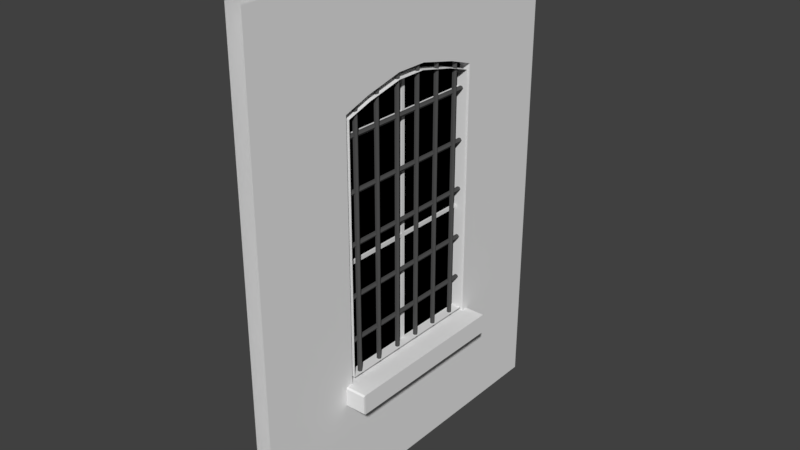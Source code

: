 # Source: ModuleStraight_Window.blend  (saved by Blender 2.78.0; exported with 4.5.12 LTS)
import bpy
from mathutils import Matrix  # noqa: F401  (used for matrix-valued properties, if any)

bpy.ops.wm.read_factory_settings(use_empty=True)
scene = bpy.context.scene
scene.name = 'Scene'

# ---- collections
col_collection_1 = bpy.data.collections.new('Collection 1'); scene.collection.children.link(col_collection_1)
col_collection_2 = bpy.data.collections.new('Collection 2'); scene.collection.children.link(col_collection_2)
col_collection_3 = bpy.data.collections.new('Collection 3'); scene.collection.children.link(col_collection_3)
col_collection_4 = bpy.data.collections.new('Collection 4'); scene.collection.children.link(col_collection_4)
col_collection_5 = bpy.data.collections.new('Collection 5'); scene.collection.children.link(col_collection_5)
col_collection_6 = bpy.data.collections.new('Collection 6'); scene.collection.children.link(col_collection_6)
col_collection_7 = bpy.data.collections.new('Collection 7'); scene.collection.children.link(col_collection_7)
col_collection_8 = bpy.data.collections.new('Collection 8'); scene.collection.children.link(col_collection_8)
col_collection_9 = bpy.data.collections.new('Collection 9'); scene.collection.children.link(col_collection_9)
col_collection_10 = bpy.data.collections.new('Collection 10'); scene.collection.children.link(col_collection_10)
col_collection_11 = bpy.data.collections.new('Collection 11'); scene.collection.children.link(col_collection_11)
col_collection_12 = bpy.data.collections.new('Collection 12'); scene.collection.children.link(col_collection_12)
col_collection_13 = bpy.data.collections.new('Collection 13'); scene.collection.children.link(col_collection_13)
col_collection_14 = bpy.data.collections.new('Collection 14'); scene.collection.children.link(col_collection_14)
col_collection_15 = bpy.data.collections.new('Collection 15'); scene.collection.children.link(col_collection_15)
col_collection_16 = bpy.data.collections.new('Collection 16'); scene.collection.children.link(col_collection_16)
col_collection_17 = bpy.data.collections.new('Collection 17'); scene.collection.children.link(col_collection_17)
col_collection_18 = bpy.data.collections.new('Collection 18'); scene.collection.children.link(col_collection_18)
col_collection_19 = bpy.data.collections.new('Collection 19'); scene.collection.children.link(col_collection_19)
col_collection_20 = bpy.data.collections.new('Collection 20'); scene.collection.children.link(col_collection_20)

# ---- materials (node trees are filled in below, after node groups)
mat_wall_bricks = bpy.data.materials.new('Wall_Bricks')
mat_wall_bricks.alpha_threshold = 0.0
mat_wall_bricks.use_transparent_shadow = False
mat_wall_bricks.roughness = 0.5
mat_wall_stucco = bpy.data.materials.new('Wall_Stucco')
mat_wall_stucco.alpha_threshold = 0.0
mat_wall_stucco.use_transparent_shadow = False
mat_wall_stucco.roughness = 0.5
mat_wall_window_glass = bpy.data.materials.new('Wall_Window_Glass')
mat_wall_window_glass.alpha_threshold = 0.0
mat_wall_window_glass.use_transparent_shadow = False
mat_wall_window_glass.diffuse_color = (0.0, 0.0, 0.0, 1.0)
mat_wall_window_glass.roughness = 0.5
mat_wall_window_glass.specular_intensity = 1.0
mat_wall_window_wood = bpy.data.materials.new('Wall_Window_Wood')
mat_wall_window_wood.alpha_threshold = 0.0
mat_wall_window_wood.use_transparent_shadow = False
mat_wall_window_wood.roughness = 0.5
mat_wall_grid_metal = bpy.data.materials.new('Wall_Grid_Metal')
mat_wall_grid_metal.alpha_threshold = 0.0
mat_wall_grid_metal.use_transparent_shadow = False
mat_wall_grid_metal.diffuse_color = (0.08353, 0.08353, 0.08353, 1.0)
mat_wall_grid_metal.roughness = 0.5
mat_roof_metal = bpy.data.materials.new('Roof_metal')
mat_roof_metal.alpha_threshold = 0.0
mat_roof_metal.use_transparent_shadow = False
mat_roof_metal.diffuse_color = (0.3505, 0.3505, 0.3505, 1.0)
mat_roof_metal.roughness = 0.5
mat_wall_childroom = bpy.data.materials.new('Wall_Childroom')
mat_wall_childroom.alpha_threshold = 0.0
mat_wall_childroom.use_transparent_shadow = False
mat_wall_childroom.roughness = 0.5
mat_floor_childsroom = bpy.data.materials.new('floor_Childsroom')
mat_floor_childsroom.alpha_threshold = 0.0
mat_floor_childsroom.use_transparent_shadow = False
mat_floor_childsroom.roughness = 0.5
mat_default = bpy.data.materials.new('Default')
mat_default.alpha_threshold = 0.0
mat_default.use_transparent_shadow = False
mat_default.roughness = 0.5
mat_floor_floor01 = bpy.data.materials.new('Floor_Floor01')
mat_floor_floor01.alpha_threshold = 0.0
mat_floor_floor01.use_transparent_shadow = False
mat_floor_floor01.roughness = 0.5
mat_wall_floor01 = bpy.data.materials.new('Wall_Floor01')
mat_wall_floor01.alpha_threshold = 0.0
mat_wall_floor01.use_transparent_shadow = False
mat_wall_floor01.roughness = 0.5
mat_floor_hospitalroom = bpy.data.materials.new('Floor_Hospitalroom')
mat_floor_hospitalroom.alpha_threshold = 0.0
mat_floor_hospitalroom.use_transparent_shadow = False
mat_floor_hospitalroom.roughness = 0.5
mat_wall_hospitalroom = bpy.data.materials.new('Wall_hospitalroom')
mat_wall_hospitalroom.alpha_threshold = 0.0
mat_wall_hospitalroom.use_transparent_shadow = False
mat_wall_hospitalroom.roughness = 0.5
mat_floor_bath = bpy.data.materials.new('Floor_Bath')
mat_floor_bath.alpha_threshold = 0.0
mat_floor_bath.use_transparent_shadow = False
mat_floor_bath.roughness = 0.5
mat_wall_bath = bpy.data.materials.new('Wall_Bath')
mat_wall_bath.alpha_threshold = 0.0
mat_wall_bath.use_transparent_shadow = False
mat_wall_bath.roughness = 0.5
mat_ceiling_childsroom = bpy.data.materials.new('Ceiling_Childsroom')
mat_ceiling_childsroom.alpha_threshold = 0.0
mat_ceiling_childsroom.use_transparent_shadow = False
mat_ceiling_childsroom.roughness = 0.5
mat_ceiling_gang01 = bpy.data.materials.new('Ceiling_Gang01')
mat_ceiling_gang01.alpha_threshold = 0.0
mat_ceiling_gang01.use_transparent_shadow = False
mat_ceiling_gang01.roughness = 0.5
mat_ceiling_hospitalroom = bpy.data.materials.new('Ceiling_Hospitalroom')
mat_ceiling_hospitalroom.alpha_threshold = 0.0
mat_ceiling_hospitalroom.use_transparent_shadow = False
mat_ceiling_hospitalroom.roughness = 0.5
mat_wall_bricks_001 = bpy.data.materials.new('Wall_Bricks.001')
mat_wall_bricks_001.alpha_threshold = 0.0
mat_wall_bricks_001.use_transparent_shadow = False
mat_wall_bricks_001.roughness = 0.5
mat_wall_stucco_001 = bpy.data.materials.new('Wall_Stucco.001')
mat_wall_stucco_001.alpha_threshold = 0.0
mat_wall_stucco_001.use_transparent_shadow = False
mat_wall_stucco_001.roughness = 0.5
mat_wall_window_glass_001 = bpy.data.materials.new('Wall_Window_Glass.001')
mat_wall_window_glass_001.alpha_threshold = 0.0
mat_wall_window_glass_001.use_transparent_shadow = False
mat_wall_window_glass_001.diffuse_color = (0.0, 0.0, 0.0, 1.0)
mat_wall_window_glass_001.roughness = 0.5
mat_wall_window_glass_001.specular_intensity = 1.0
mat_wall_window_wood_001 = bpy.data.materials.new('Wall_Window_Wood.001')
mat_wall_window_wood_001.alpha_threshold = 0.0
mat_wall_window_wood_001.use_transparent_shadow = False
mat_wall_window_wood_001.roughness = 0.5
mat_wall_grid_metal_001 = bpy.data.materials.new('Wall_Grid_Metal.001')
mat_wall_grid_metal_001.alpha_threshold = 0.0
mat_wall_grid_metal_001.use_transparent_shadow = False
mat_wall_grid_metal_001.diffuse_color = (0.08353, 0.08353, 0.08353, 1.0)
mat_wall_grid_metal_001.roughness = 0.5
mat_roof_metal_001 = bpy.data.materials.new('Roof_metal.001')
mat_roof_metal_001.alpha_threshold = 0.0
mat_roof_metal_001.use_transparent_shadow = False
mat_roof_metal_001.diffuse_color = (0.3505, 0.3505, 0.3505, 1.0)
mat_roof_metal_001.roughness = 0.5
mat_ceiling_bath = bpy.data.materials.new('Ceiling_Bath')
mat_ceiling_bath.alpha_threshold = 0.0
mat_ceiling_bath.use_transparent_shadow = False
mat_ceiling_bath.roughness = 0.5
mat_material = bpy.data.materials.new('Material')
mat_material.alpha_threshold = 0.0
mat_material.use_transparent_shadow = False
mat_material.roughness = 0.5

# ---- material node trees

# ---- world
world_world = bpy.data.worlds.new('World'); scene.world = world_world
world_world.color = (0.05088, 0.05088, 0.05088)
world_world.use_sun_shadow = False
world_world.sun_shadow_jitter_overblur = 0.0
world_world.cycles.sampling_method = 'MANUAL'

# ---- meshes
me_plane = bpy.data.meshes.new('Plane')
me_plane.from_pydata([], [], [])
me_plane.use_remesh_preserve_volume = False
me_plane.use_remesh_preserve_attributes = False
me_plane.use_mirror_vertex_groups = False
me_plane.update()
me_plane_002 = bpy.data.meshes.new('Plane.002')
me_plane_002.from_pydata([(0.045, -0.2979, 2.103), (0.045, -0.08581, 2.152), (0.045, 0.446, 2.055), (0.045, 0.302, 2.103), (0.045, 0.08985, 2.152), (0.045, -0.4419, 2.055), (0.045, -0.01053, 0.6424), (0.045, -0.4419, 0.6424), (0.045, -0.05068, 2.152), (0.045, -0.4419, 2.001), (0.045, 0.446, 2.001), (0.045, 0.446, 0.6424), (0.045, 0.05472, 2.152), (0.045, 0.01958, 2.152), (0.045, -0.01555, 2.152), (0.045, 0.01457, 0.6424), (0.045, 0.446, 1.933), (0.045, -0.4419, 1.933), (0.045, -0.4419, 0.7283), (0.045, 0.446, 0.7283), (0.045, -0.4419, 1.271), (0.045, 0.446, 1.365), (0.045, 0.446, 1.405), (0.045, -0.4419, 1.311), (0.045, 0.446, 1.912), (0.045, -0.4419, 1.912), (0.045, -1.0, 0.0), (0.045, 1.0, 0.0), (0.045, -1.0, 2.66), (0.045, 1.0, 2.66), (0.045, -1.0, 0.0)], [], [(1, 8, 28), (8, 14, 28), (14, 13, 28), (13, 12, 28), (26, 5, 28), (4, 3, 29), (3, 2, 29), (2, 10, 29), (10, 16, 29), (16, 24, 29), (29, 24, 22), (22, 21, 27), (21, 19, 27), (19, 11, 27), (27, 11, 15), (15, 6, 26), (6, 7, 26), (7, 18, 26), (18, 20, 26), (20, 23, 26), (23, 25, 26), (25, 17, 26), (4, 28, 12), (9, 5, 26), (5, 0, 28), (0, 1, 28), (29, 28, 4), (29, 22, 27), (27, 15, 30), (9, 26, 17)])
me_plane_002.polygons.foreach_set('material_index', [18, 18, 18, 18, 18, 18, 18, 18, 18, 18, 18, 18, 18, 18, 18, 18, 18, 18, 18, 18, 18, 18, 18, 18, 18, 18, 18, 18, 18, 18])
_uv = me_plane_002.uv_layers.new(name='UVMap')
_uv.uv.foreach_set('vector', [0.4571, 0.8092, 0.4747, 0.8092, 0.0, 1.0, 0.4747, 0.8092, 0.4922, 0.8092, 0.0, 1.0, 0.4922, 0.8092, 0.5098, 0.8092, 0.0, 1.0, 0.5098, 0.8092, 0.5274, 0.8092, 0.0, 1.0, 0.0, 0.0, 0.279, 0.7725, 0.0, 1.0, 0.5449, 0.8092, 0.651, 0.7909, 1.0, 1.0, 0.651, 0.7909, 0.723, 0.7725, 1.0, 1.0, 0.723, 0.7725, 0.723, 0.7524, 1.0, 1.0, 0.723, 0.7524, 0.723, 0.7269, 1.0, 1.0, 0.723, 0.7269, 0.723, 0.7188, 1.0, 1.0, 1.0, 1.0, 0.723, 0.7188, 0.723, 0.5282, 0.723, 0.5282, 0.723, 0.5131, 1.0, 0.0, 0.723, 0.5131, 0.723, 0.2738, 1.0, 0.0, 0.723, 0.2738, 0.723, 0.2415, 1.0, 0.0, 1.0, 0.0, 0.723, 0.2415, 0.5073, 0.2415, 0.5073, 0.2415, 0.4947, 0.2415, 0.0, 0.0, 0.4947, 0.2415, 0.279, 0.2415, 0.0, 0.0, 0.279, 0.2415, 0.279, 0.2738, 0.0, 0.0, 0.279, 0.2738, 0.279, 0.4778, 0.0, 0.0, 0.279, 0.4778, 0.279, 0.4929, 0.0, 0.0, 0.279, 0.4929, 0.279, 0.7188, 0.0, 0.0, 0.279, 0.7188, 0.279, 0.7269, 0.0, 0.0, 0.5449, 0.8092, 0.0, 1.0, 0.5274, 0.8092, 0.279, 0.7524, 0.279, 0.7725, 0.0, 0.0, 0.279, 0.7725, 0.351, 0.7909, 0.0, 1.0, 0.351, 0.7909, 0.4571, 0.8092, 0.0, 1.0, 1.0, 1.0, 0.0, 1.0, 0.5449, 0.8092, 1.0, 1.0, 0.723, 0.5282, 1.0, 0.0, 1.0, 0.0, 0.5073, 0.2415, 0.0, 0.0, 0.279, 0.7524, 0.0, 0.0, 0.279, 0.7269])
me_plane_002.materials.append(mat_wall_bricks)
me_plane_002.materials.append(mat_wall_stucco)
me_plane_002.materials.append(mat_wall_window_glass)
me_plane_002.materials.append(mat_wall_window_wood)
me_plane_002.materials.append(mat_wall_grid_metal)
me_plane_002.materials.append(mat_roof_metal)
me_plane_002.materials.append(mat_wall_childroom)
me_plane_002.materials.append(mat_floor_childsroom)
me_plane_002.materials.append(mat_default)
me_plane_002.materials.append(mat_floor_floor01)
me_plane_002.materials.append(mat_wall_floor01)
me_plane_002.materials.append(mat_floor_hospitalroom)
me_plane_002.materials.append(mat_wall_hospitalroom)
me_plane_002.materials.append(mat_floor_bath)
me_plane_002.materials.append(mat_wall_bath)
me_plane_002.materials.append(mat_ceiling_childsroom)
me_plane_002.materials.append(mat_ceiling_gang01)
me_plane_002.materials.append(mat_ceiling_hospitalroom)
me_plane_002.materials.append(mat_wall_bricks_001)
me_plane_002.materials.append(mat_wall_stucco_001)
me_plane_002.materials.append(mat_wall_window_glass_001)
me_plane_002.materials.append(mat_wall_window_wood_001)
me_plane_002.materials.append(mat_wall_grid_metal_001)
me_plane_002.materials.append(mat_roof_metal_001)
me_plane_002.materials.append(mat_ceiling_bath)
me_plane_002.materials.append(mat_material)
me_plane_002.use_remesh_preserve_volume = False
me_plane_002.use_remesh_preserve_attributes = False
me_plane_002.use_mirror_vertex_groups = False
me_plane_002.update()
me_plane_000 = bpy.data.meshes.new('Plane.000')
me_plane_000.from_pydata([(0.01082, 0.3547, 0.671), (0.01708, 0.3656, 0.671), (0.0296, 0.3656, 0.671), (0.03586, 0.3547, 0.671), (0.0296, 0.3439, 0.671), (0.01708, 0.3439, 0.671), (0.01082, 0.3547, 2.141), (0.01708, 0.3656, 2.141), (0.0296, 0.3656, 2.141), (0.03586, 0.3547, 2.141), (0.0296, 0.3439, 2.141), (0.01708, 0.3439, 2.141), (0.01082, 0.2116, 0.671), (0.01708, 0.2225, 0.671), (0.0296, 0.2225, 0.671), (0.03586, 0.2116, 0.671), (0.0296, 0.2008, 0.671), (0.01708, 0.2008, 0.671), (0.01082, 0.2116, 2.141), (0.01708, 0.2225, 2.141), (0.0296, 0.2225, 2.141), (0.03586, 0.2116, 2.141), (0.0296, 0.2008, 2.141), (0.01708, 0.2008, 2.141), (0.01082, 0.06847, 0.671), (0.01708, 0.07932, 0.671), (0.0296, 0.07932, 0.671), (0.03586, 0.06847, 0.671), (0.0296, 0.05763, 0.671), (0.01708, 0.05763, 0.671), (0.01082, 0.06847, 2.141), (0.01708, 0.07932, 2.141), (0.0296, 0.07932, 2.141), (0.03586, 0.06847, 2.141), (0.0296, 0.05763, 2.141), (0.01708, 0.05763, 2.141), (0.01082, -0.07467, 0.671), (0.01708, -0.06382, 0.671), (0.0296, -0.06382, 0.671), (0.03586, -0.07467, 0.671), (0.0296, -0.08551, 0.671), (0.01708, -0.08551, 0.671), (0.01082, -0.07467, 2.141), (0.01708, -0.06382, 2.141), (0.0296, -0.06382, 2.141), (0.03586, -0.07467, 2.141), (0.0296, -0.08551, 2.141), (0.01708, -0.08551, 2.141), (0.01082, -0.2178, 0.671), (0.01708, -0.207, 0.671), (0.0296, -0.207, 0.671), (0.03586, -0.2178, 0.671), (0.0296, -0.2286, 0.671), (0.01708, -0.2286, 0.671), (0.01082, -0.2178, 2.141), (0.01708, -0.207, 2.141), (0.0296, -0.207, 2.141), (0.03586, -0.2178, 2.141), (0.0296, -0.2286, 2.141), (0.01708, -0.2286, 2.141), (0.01082, -0.3609, 0.671), (0.01708, -0.3501, 0.671), (0.0296, -0.3501, 0.671), (0.03586, -0.3609, 0.671), (0.0296, -0.3718, 0.671), (0.01708, -0.3718, 0.671), (0.01082, -0.3609, 2.141), (0.01708, -0.3501, 2.141), (0.0296, -0.3501, 2.141), (0.03586, -0.3609, 2.141), (0.0296, -0.3718, 2.141), (0.01708, -0.3718, 2.141), (0.0465, -0.4419, 0.6424), (0.0465, 0.446, 0.6424), (0.0465, -0.08581, 2.152), (0.0465, 0.08985, 2.152), (0.0465, 0.446, 2.055), (0.0465, -0.4419, 2.055), (0.0465, 0.302, 2.103), (0.0465, -0.2979, 2.103), (-0.01957, -0.08581, 2.152), (-0.01957, 0.08985, 2.152), (-0.01957, 0.302, 2.103), (-0.01957, -0.2979, 2.103), (-0.01957, 0.446, 2.055), (-0.01957, -0.4419, 2.055), (-0.045, -0.4419, 0.6424), (-0.045, -0.08581, 2.152), (-0.045, -0.2979, 2.103), (-0.045, 0.446, 2.055), (-0.045, 0.446, 0.6424), (-0.045, 0.08985, 2.152), (-0.045, 0.302, 2.103), (-0.045, -0.4419, 2.055), (-0.045, 0.05472, 2.152), (-0.045, 0.01958, 2.152), (-0.045, -0.01555, 2.152), (-0.045, -0.05068, 2.152), (-0.045, 0.01457, 0.6424), (-0.045, -0.01053, 0.6424), (-0.045, 0.446, 2.001), (-0.045, -0.4419, 2.001), (-0.045, -0.4419, 0.7283), (-0.045, 0.446, 0.7283), (-0.045, -0.4419, 1.271), (-0.045, 0.446, 1.365), (-0.045, 0.446, 1.405), (-0.045, -0.4419, 1.311), (-0.045, 0.446, 1.912), (-0.045, -0.4419, 1.912), (-0.045, 0.446, 1.933), (-0.045, -0.4419, 1.933), (0.045, -0.2979, 2.103), (0.045, -0.08581, 2.152), (0.04463, 0.4264, 2.001), (0.04463, 0.4264, 2.027), (0.045, 0.446, 2.055), (0.04463, -0.2847, 2.071), (0.045, 0.302, 2.103), (0.045, 0.08985, 2.152), (0.04463, -0.4224, 2.001), (0.04463, -0.4224, 2.027), (0.04463, 0.2888, 2.071), (0.045, -0.4419, 2.055), (0.045, -0.01053, 0.6424), (0.045, -0.4419, 0.6424), (0.045, -0.05068, 2.152), (0.045, -0.4419, 2.001), (0.045, 0.446, 2.001), (0.04463, -0.009975, 0.686), (0.04463, -0.4224, 0.686), (0.04463, -0.04836, 2.116), (0.04463, -0.08194, 2.116), (0.04463, 0.08598, 2.116), (0.045, 0.446, 0.6424), (0.04463, 0.4264, 0.686), (0.045, 0.05472, 2.152), (0.045, 0.01958, 2.152), (0.045, -0.01555, 2.152), (0.04463, 0.0524, 2.116), (0.04463, 0.01181, 2.116), (0.04463, -0.007776, 2.116), (0.045, 0.01457, 0.6424), (0.04463, 0.01401, 0.686), (0.04463, 0.4264, 1.933), (0.045, 0.446, 1.933), (0.04463, -0.4224, 1.933), (0.045, -0.4419, 1.933), (0.04463, -0.4224, 0.7283), (0.045, -0.4419, 0.7283), (0.04463, 0.4264, 0.7283), (0.045, 0.446, 0.7283), (0.04463, -0.4224, 1.271), (0.045, -0.4419, 1.271), (0.04463, 0.4264, 1.271), (0.045, 0.446, 1.365), (0.04463, 0.4264, 1.292), (0.045, 0.446, 1.405), (0.04463, -0.4224, 1.292), (0.045, -0.4419, 1.311), (0.04463, 0.4264, 1.912), (0.045, 0.446, 1.912), (0.04463, -0.4224, 1.912), (0.045, -0.4419, 1.912), (0.1563, -0.4846, 0.6517), (0.1582, 0.4887, 0.6541), (-0.02018, -0.4846, 0.6517), (-0.02018, 0.4887, 0.6541), (0.1563, -0.4846, 0.5549), (0.1582, 0.4887, 0.5525), (-0.02018, -0.4846, 0.5549), (-0.02018, 0.4887, 0.5525), (0.1582, 0.4887, 0.6445), (0.1582, 0.4887, 0.5621), (-0.02018, 0.4887, 0.5621), (-0.02018, 0.4887, 0.6445), (-0.02018, -0.4846, 0.5621), (-0.02018, -0.4846, 0.6445), (0.1563, -0.4846, 0.5621), (0.1563, -0.4846, 0.6445), (0.1582, -0.4758, 0.6585), (0.1582, 0.4799, 0.6585), (-0.02018, -0.4758, 0.6585), (-0.02018, 0.4799, 0.6585), (0.1582, -0.4758, 0.5481), (0.1582, 0.4799, 0.5481), (-0.02018, -0.4758, 0.5481), (-0.02018, 0.4799, 0.5481), (0.1582, -0.4758, 0.6445), (0.1582, 0.4799, 0.6445), (0.1582, -0.4758, 0.5621), (0.1582, 0.4799, 0.5621), (-0.0007885, -0.5351, 1.927), (0.005472, -0.5351, 1.938), (0.01799, -0.5351, 1.938), (0.02425, -0.5351, 1.927), (0.01799, -0.5351, 1.916), (0.005472, -0.5351, 1.916), (-0.0007885, 0.4858, 1.927), (0.005472, 0.4858, 1.938), (0.01799, 0.4858, 1.938), (0.02425, 0.4858, 1.927), (0.01799, 0.4858, 1.916), (0.005472, 0.4858, 1.916), (0.005472, 0.4858, 1.372), (0.01799, 0.4858, 1.372), (0.02425, 0.4858, 1.383), (0.01799, 0.4858, 1.394), (0.005472, 0.4858, 1.394), (-0.0007885, 0.4858, 1.383), (0.005472, -0.5351, 1.372), (0.01799, -0.5351, 1.372), (0.02425, -0.5351, 1.383), (0.01799, -0.5351, 1.394), (0.005472, -0.5351, 1.394), (-0.0007885, -0.5351, 1.383), (-0.0007885, -0.5351, 0.8683), (0.005472, -0.5351, 0.8792), (0.01799, -0.5351, 0.8792), (0.02425, -0.5351, 0.8683), (0.01799, -0.5351, 0.8575), (0.005472, -0.5351, 0.8575), (-0.0007885, 0.4858, 0.8683), (0.005472, 0.4858, 0.8792), (0.01799, 0.4858, 0.8792), (0.02425, 0.4858, 0.8683), (0.01799, 0.4858, 0.8575), (0.005472, 0.4858, 0.8575), (-0.0007885, -0.5351, 1.652), (0.005472, -0.5351, 1.663), (0.01799, -0.5351, 1.663), (0.02425, -0.5351, 1.652), (0.01799, -0.5351, 1.641), (0.005472, -0.5351, 1.641), (-0.0007885, 0.4858, 1.652), (0.005472, 0.4858, 1.663), (0.01799, 0.4858, 1.663), (0.02425, 0.4858, 1.652), (0.01799, 0.4858, 1.641), (0.005472, 0.4858, 1.641), (0.005472, 0.4858, 1.097), (0.01799, 0.4858, 1.097), (0.02425, 0.4858, 1.108), (0.01799, 0.4858, 1.119), (0.005472, 0.4858, 1.119), (-0.0007885, 0.4858, 1.108), (0.005472, -0.5351, 1.097), (0.01799, -0.5351, 1.097), (0.02425, -0.5351, 1.108), (0.01799, -0.5351, 1.119), (0.005472, -0.5351, 1.119), (-0.0007885, -0.5351, 1.108), (-0.045, -1.0, 3.099e-06), (-0.045, 1.0, 3.099e-06), (-0.045, 1.0, 2.66), (-0.045, -1.0, 2.66), (-0.01957, 0.4264, 1.271), (0.1245, 0.4264, 1.271)], [(72, 73), (74, 75), (78, 75), (79, 74), (73, 76), (72, 77), (76, 78), (77, 79), (116, 115), (117, 112), (122, 118), (123, 121), (134, 135), (133, 119), (132, 113), (125, 130), (131, 126), (141, 138), (140, 137), (139, 136), (124, 129), (142, 143), (114, 128), (127, 120), (149, 148), (150, 151), (153, 152), (154, 155), (156, 157), (159, 158), (160, 161), (163, 162), (144, 145), (147, 146), (257, 256)], [(0, 5, 11, 6), (4, 3, 9, 10), (2, 1, 7, 8), (5, 4, 10, 11), (3, 2, 8, 9), (1, 0, 6, 7), (12, 17, 23, 18), (16, 15, 21, 22), (14, 13, 19, 20), (17, 16, 22, 23), (15, 14, 20, 21), (13, 12, 18, 19), (24, 29, 35, 30), (28, 27, 33, 34), (26, 25, 31, 32), (29, 28, 34, 35), (27, 26, 32, 33), (25, 24, 30, 31), (36, 41, 47, 42), (40, 39, 45, 46), (38, 37, 43, 44), (41, 40, 46, 47), (39, 38, 44, 45), (37, 36, 42, 43), (48, 53, 59, 54), (52, 51, 57, 58), (50, 49, 55, 56), (53, 52, 58, 59), (51, 50, 56, 57), (49, 48, 54, 55), (60, 65, 71, 66), (64, 63, 69, 70), (62, 61, 67, 68), (65, 64, 70, 71), (63, 62, 68, 69), (61, 60, 66, 67), (82, 83, 80, 81), (84, 85, 83, 82), (180, 182, 166, 164), (184, 168, 170, 186), (174, 173, 169, 171), (178, 176, 170, 168), (190, 178, 168, 184), (180, 164, 179, 188), (188, 179, 178, 190), (164, 166, 177, 179), (179, 177, 176, 178), (167, 165, 172, 175), (175, 172, 173, 174), (172, 189, 191, 173), (189, 188, 190, 191), (165, 181, 189, 172), (181, 180, 188, 189), (173, 191, 185, 169), (191, 190, 184, 185), (169, 185, 187, 171), (185, 184, 186, 187), (165, 167, 183, 181), (181, 183, 182, 180), (192, 198, 203, 197), (196, 202, 201, 195), (194, 200, 199, 193), (197, 203, 202, 196), (195, 201, 200, 194), (193, 199, 198, 192), (213, 207, 208, 214), (210, 204, 205, 211), (212, 206, 207, 213), (214, 208, 209, 215), (211, 205, 206, 212), (215, 209, 204, 210), (216, 222, 227, 221), (220, 226, 225, 219), (218, 224, 223, 217), (221, 227, 226, 220), (219, 225, 224, 218), (217, 223, 222, 216), (230, 236, 235, 229), (232, 238, 237, 231), (228, 234, 239, 233), (231, 237, 236, 230), (233, 239, 238, 232), (229, 235, 234, 228), (248, 242, 243, 249), (247, 241, 242, 248), (246, 240, 241, 247), (251, 245, 240, 246), (249, 243, 244, 250), (250, 244, 245, 251), (102, 252, 104), (98, 252, 99), (106, 253, 105), (101, 111, 252), (95, 255, 94), (92, 254, 89), (89, 254, 100), (91, 254, 92), (87, 255, 97), (96, 255, 95), (97, 255, 96), (253, 98, 90), (86, 252, 102), (110, 254, 108), (105, 253, 103), (254, 106, 108), (103, 253, 90), (100, 254, 110), (99, 252, 86), (104, 252, 107), (107, 252, 109), (109, 252, 111), (101, 255, 93), (93, 255, 88), (88, 255, 87), (254, 91, 255), (253, 252, 98), (254, 253, 106), (255, 101, 252), (91, 94, 255)])
me_plane_000.polygons.foreach_set('material_index', [4, 4, 4, 4, 4, 4, 4, 4, 4, 4, 4, 4, 4, 4, 4, 4, 4, 4, 4, 4, 4, 4, 4, 4, 4, 4, 4, 4, 4, 4, 4, 4, 4, 4, 4, 4, 2, 2, 1, 1, 1, 1, 1, 1, 1, 1, 1, 1, 1, 1, 1, 1, 1, 1, 1, 1, 1, 1, 1, 4, 4, 4, 4, 4, 4, 4, 4, 4, 4, 4, 4, 4, 4, 4, 4, 4, 4, 4, 4, 4, 4, 4, 4, 4, 4, 4, 4, 4, 4, 12, 12, 12, 12, 12, 12, 12, 12, 12, 12, 12, 12, 12, 12, 12, 12, 12, 12, 12, 12, 12, 12, 12, 12, 12, 12, 12, 12, 12, 12])
_uv = me_plane_000.uv_layers.new(name='UVMap')
_uv.uv.foreach_set('vector', [0.9046, 0.8187, 0.9045, 0.8217, 0.9088, 0.8173, 0.9104, 0.8201, 0.9072, 0.8229, 0.9099, 0.8215, 0.9041, 0.8201, 0.9056, 0.8173, 0.91, 0.8185, 0.9072, 0.8173, 0.9089, 0.8229, 0.9057, 0.8229, 0.9045, 0.8217, 0.9072, 0.8229, 0.9056, 0.8173, 0.9088, 0.8173, 0.9099, 0.8215, 0.91, 0.8185, 0.9057, 0.8229, 0.9041, 0.8201, 0.9072, 0.8173, 0.9046, 0.8187, 0.9104, 0.8201, 0.9089, 0.8229, 0.9106, 0.8244, 0.9092, 0.827, 0.9149, 0.8254, 0.9149, 0.8286, 0.9106, 0.8297, 0.9136, 0.8297, 0.9093, 0.8255, 0.9121, 0.8239, 0.9149, 0.827, 0.9136, 0.8243, 0.9121, 0.8302, 0.9093, 0.8286, 0.9092, 0.827, 0.9106, 0.8297, 0.9121, 0.8239, 0.9149, 0.8254, 0.9136, 0.8297, 0.9149, 0.827, 0.9093, 0.8286, 0.9093, 0.8255, 0.9136, 0.8243, 0.9106, 0.8244, 0.9149, 0.8286, 0.9121, 0.8302, 0.9173, 0.2198, 0.9147, 0.2212, 0.9205, 0.2227, 0.9189, 0.2255, 0.9146, 0.2242, 0.9173, 0.2254, 0.9158, 0.2199, 0.9189, 0.2199, 0.92, 0.2242, 0.9199, 0.2212, 0.9157, 0.2255, 0.9142, 0.2227, 0.9147, 0.2212, 0.9146, 0.2242, 0.9189, 0.2199, 0.9205, 0.2227, 0.9173, 0.2254, 0.92, 0.2242, 0.9142, 0.2227, 0.9158, 0.2199, 0.9199, 0.2212, 0.9173, 0.2198, 0.9189, 0.2255, 0.9157, 0.2255, 0.9169, 0.3881, 0.9143, 0.3896, 0.9201, 0.3911, 0.9185, 0.3939, 0.9142, 0.3926, 0.9169, 0.3938, 0.9154, 0.3882, 0.9185, 0.3882, 0.9196, 0.3926, 0.9195, 0.3896, 0.9153, 0.3939, 0.9138, 0.3911, 0.9143, 0.3896, 0.9142, 0.3926, 0.9185, 0.3882, 0.9201, 0.3911, 0.9169, 0.3938, 0.9196, 0.3926, 0.9138, 0.3911, 0.9154, 0.3882, 0.9195, 0.3896, 0.9169, 0.3881, 0.9185, 0.3939, 0.9153, 0.3939, 0.9152, 0.8131, 0.9126, 0.8145, 0.9184, 0.816, 0.9168, 0.8188, 0.9126, 0.8175, 0.9153, 0.8187, 0.9137, 0.8132, 0.9168, 0.8132, 0.918, 0.8175, 0.9179, 0.8145, 0.9137, 0.8188, 0.9121, 0.816, 0.9126, 0.8145, 0.9126, 0.8175, 0.9168, 0.8132, 0.9184, 0.816, 0.9153, 0.8187, 0.918, 0.8175, 0.9121, 0.816, 0.9137, 0.8132, 0.9179, 0.8145, 0.9152, 0.8131, 0.9168, 0.8188, 0.9137, 0.8188, 0.8949, 0.2014, 0.8963, 0.2041, 0.8979, 0.1983, 0.9007, 0.2, 0.8993, 0.2039, 0.9009, 0.2015, 0.8951, 0.2029, 0.8951, 0.1997, 0.8996, 0.1988, 0.8966, 0.199, 0.9007, 0.2032, 0.8979, 0.2046, 0.8963, 0.2041, 0.8993, 0.2039, 0.8951, 0.1997, 0.8979, 0.1983, 0.9009, 0.2015, 0.8996, 0.1988, 0.8979, 0.2046, 0.8951, 0.2029, 0.8966, 0.199, 0.8949, 0.2014, 0.9007, 0.2, 0.9007, 0.2032, 0.3789, 0.9602, 0.3584, 0.9602, 0.3656, 0.9618, 0.3717, 0.9618, 0.3838, 0.9585, 0.3535, 0.9585, 0.3584, 0.9602, 0.3789, 0.9602, 0.01154, 0.0001462, 0.01154, 0.1827, 0.0001463, 0.1827, 0.0001462, 0.002024, 0.01154, 0.3655, 0.0001465, 0.3637, 0.0001462, 0.183, 0.01154, 0.183, 0.0001496, 0.5781, 0.1827, 0.5781, 0.1827, 0.588, 0.0001462, 0.588, 0.3637, 0.4913, 0.1831, 0.4913, 0.1831, 0.4839, 0.3637, 0.4839, 0.01029, 0.3816, 0.0005432, 0.3816, 0.0004233, 0.3736, 0.01034, 0.3658, 0.01008, 0.4836, 0.0001462, 0.4758, 0.000259, 0.4679, 0.01, 0.4678, 0.01, 0.4678, 0.000259, 0.4679, 0.0005432, 0.3816, 0.01029, 0.3816, 0.3637, 0.583, 0.183, 0.583, 0.183, 0.5756, 0.3637, 0.5756, 0.3637, 0.5756, 0.183, 0.5756, 0.1831, 0.4913, 0.3637, 0.4913, 0.0001821, 0.4839, 0.1827, 0.4839, 0.1827, 0.4938, 0.0001787, 0.4938, 0.0001787, 0.4938, 0.1827, 0.4938, 0.1827, 0.5781, 0.0001496, 0.5781, 0.9568, 0.4679, 0.9473, 0.4678, 0.9476, 0.3816, 0.9571, 0.3816, 0.9473, 0.4678, 0.01, 0.4678, 0.01029, 0.3816, 0.9476, 0.3816, 0.957, 0.4786, 0.9473, 0.4836, 0.9473, 0.4678, 0.9568, 0.4679, 0.9473, 0.4836, 0.01008, 0.4836, 0.01, 0.4678, 0.9473, 0.4678, 0.9571, 0.3816, 0.9476, 0.3816, 0.9475, 0.3658, 0.9573, 0.3709, 0.9476, 0.3816, 0.01029, 0.3816, 0.01034, 0.3658, 0.9475, 0.3658, 0.9999, 0.3655, 0.9898, 0.3655, 0.9898, 0.183, 0.9999, 0.183, 0.9898, 0.3655, 0.01154, 0.3655, 0.01154, 0.183, 0.9898, 0.183, 0.9999, 0.0001464, 0.9999, 0.1827, 0.9898, 0.1827, 0.9898, 0.0001464, 0.9898, 0.0001464, 0.9898, 0.1827, 0.01154, 0.1827, 0.01154, 0.0001462, 0.276, 0.9732, 0.8741, 0.9762, 0.8742, 0.9762, 0.2758, 0.9732, 0.2754, 0.9732, 0.8745, 0.9761, 0.8742, 0.9761, 0.2758, 0.9732, 0.276, 0.9732, 0.8741, 0.9761, 0.874, 0.9761, 0.2761, 0.9732, 0.2758, 0.9732, 0.8742, 0.9762, 0.8745, 0.9761, 0.2754, 0.9732, 0.2758, 0.9732, 0.8742, 0.9761, 0.8741, 0.9761, 0.276, 0.9732, 0.2761, 0.9732, 0.874, 0.9761, 0.8741, 0.9762, 0.276, 0.9732, 0.276, 0.9732, 0.8741, 0.9761, 0.874, 0.9761, 0.2761, 0.9732, 0.2758, 0.9732, 0.8742, 0.9762, 0.8745, 0.9761, 0.2754, 0.9732, 0.2758, 0.9732, 0.8742, 0.9761, 0.8741, 0.9761, 0.276, 0.9732, 0.2761, 0.9732, 0.874, 0.9761, 0.8741, 0.9762, 0.276, 0.9732, 0.2754, 0.9732, 0.8745, 0.9761, 0.8742, 0.9761, 0.2758, 0.9732, 0.276, 0.9732, 0.8741, 0.9762, 0.8742, 0.9762, 0.2758, 0.9732, 0.9058, 0.1883, 0.9022, 0.1845, 0.9021, 0.1871, 0.9072, 0.1858, 0.9058, 0.1834, 0.9044, 0.1882, 0.9068, 0.1872, 0.9031, 0.1834, 0.9017, 0.1858, 0.9067, 0.1845, 0.9045, 0.1833, 0.9031, 0.1883, 0.9072, 0.1858, 0.9021, 0.1871, 0.9044, 0.1882, 0.9058, 0.1834, 0.9031, 0.1834, 0.9068, 0.1872, 0.9067, 0.1845, 0.9017, 0.1858, 0.9031, 0.1883, 0.9045, 0.1833, 0.9022, 0.1845, 0.9058, 0.1883, 0.9017, 0.1858, 0.9067, 0.1845, 0.9045, 0.1833, 0.9031, 0.1883, 0.9058, 0.1834, 0.9044, 0.1882, 0.9068, 0.1872, 0.9031, 0.1834, 0.9058, 0.1883, 0.9022, 0.1845, 0.9021, 0.1871, 0.9072, 0.1858, 0.9031, 0.1834, 0.9068, 0.1872, 0.9067, 0.1845, 0.9017, 0.1858, 0.9072, 0.1858, 0.9021, 0.1871, 0.9044, 0.1882, 0.9058, 0.1834, 0.9031, 0.1883, 0.9045, 0.1833, 0.9022, 0.1845, 0.9058, 0.1883, 0.9031, 0.1834, 0.9068, 0.1872, 0.9067, 0.1845, 0.9017, 0.1858, 0.9058, 0.1834, 0.9044, 0.1882, 0.9068, 0.1872, 0.9031, 0.1834, 0.9072, 0.1858, 0.9021, 0.1871, 0.9044, 0.1882, 0.9058, 0.1834, 0.9058, 0.1883, 0.9022, 0.1845, 0.9021, 0.1871, 0.9072, 0.1858, 0.9017, 0.1858, 0.9067, 0.1845, 0.9045, 0.1833, 0.9031, 0.1883, 0.9031, 0.1883, 0.9045, 0.1833, 0.9022, 0.1845, 0.9058, 0.1883, 0.721, 0.2738, 1.0, 0.0, 0.721, 0.4778, 0.4927, 0.2415, 1.0, 0.0, 0.5053, 0.2415, 0.277, 0.5282, 0.0, 0.0, 0.277, 0.5131, 0.721, 0.7524, 0.721, 0.7269, 1.0, 0.0, 0.4902, 0.8092, 1.0, 1.0, 0.4726, 0.8092, 0.349, 0.7909, 0.0, 1.0, 0.277, 0.7725, 0.277, 0.7725, 0.0, 1.0, 0.277, 0.7524, 0.4551, 0.8092, 0.0, 1.0, 0.349, 0.7909, 0.5429, 0.8092, 1.0, 1.0, 0.5253, 0.8092, 0.5078, 0.8092, 1.0, 1.0, 0.4902, 0.8092, 0.5253, 0.8092, 1.0, 1.0, 0.5078, 0.8092, 0.0, 0.0, 0.4927, 0.2415, 0.277, 0.2415, 0.721, 0.2415, 1.0, 0.0, 0.721, 0.2738, 0.277, 0.7269, 0.0, 1.0, 0.277, 0.7188, 0.277, 0.5131, 0.0, 0.0, 0.277, 0.2738, 0.0, 1.0, 0.277, 0.5282, 0.277, 0.7188, 0.277, 0.2738, 0.0, 0.0, 0.277, 0.2415, 0.277, 0.7524, 0.0, 1.0, 0.277, 0.7269, 0.5053, 0.2415, 1.0, 0.0, 0.721, 0.2415, 0.721, 0.4778, 1.0, 0.0, 0.721, 0.4929, 0.721, 0.4929, 1.0, 0.0, 0.721, 0.7188, 0.721, 0.7188, 1.0, 0.0, 0.721, 0.7269, 0.721, 0.7524, 1.0, 1.0, 0.721, 0.7725, 0.721, 0.7725, 1.0, 1.0, 0.649, 0.7909, 0.649, 0.7909, 1.0, 1.0, 0.5429, 0.8092, 0.0, 1.0, 0.4551, 0.8092, 1.0, 1.0, 0.0, 0.0, 1.0, 0.0, 0.4927, 0.2415, 0.0, 1.0, 0.0, 0.0, 0.277, 0.5282, 1.0, 1.0, 0.721, 0.7524, 1.0, 0.0, 0.4551, 0.8092, 0.4726, 0.8092, 1.0, 1.0])
me_plane_000.materials.append(mat_wall_bricks)
me_plane_000.materials.append(mat_wall_stucco)
me_plane_000.materials.append(mat_wall_window_glass)
me_plane_000.materials.append(mat_wall_window_wood)
me_plane_000.materials.append(mat_wall_grid_metal)
me_plane_000.materials.append(mat_roof_metal)
me_plane_000.materials.append(mat_wall_childroom)
me_plane_000.materials.append(mat_floor_childsroom)
me_plane_000.materials.append(mat_default)
me_plane_000.materials.append(mat_floor_floor01)
me_plane_000.materials.append(mat_wall_floor01)
me_plane_000.materials.append(mat_floor_hospitalroom)
me_plane_000.materials.append(mat_wall_hospitalroom)
me_plane_000.materials.append(mat_floor_bath)
me_plane_000.materials.append(mat_wall_bath)
me_plane_000.materials.append(mat_ceiling_childsroom)
me_plane_000.materials.append(mat_ceiling_gang01)
me_plane_000.materials.append(mat_ceiling_hospitalroom)
me_plane_000.materials.append(mat_wall_bricks_001)
me_plane_000.materials.append(mat_wall_stucco_001)
me_plane_000.materials.append(mat_wall_window_glass_001)
me_plane_000.materials.append(mat_wall_window_wood_001)
me_plane_000.materials.append(mat_wall_grid_metal_001)
me_plane_000.materials.append(mat_roof_metal_001)
me_plane_000.materials.append(mat_ceiling_bath)
me_plane_000.materials.append(mat_material)
me_plane_000.use_remesh_preserve_volume = False
me_plane_000.use_remesh_preserve_attributes = False
me_plane_000.use_mirror_vertex_groups = False
me_plane_000.update()
me_plane_001 = bpy.data.meshes.new('Plane.001')
me_plane_001.from_pydata([(-0.01322, -0.4419, 0.4588), (-0.01322, 0.446, 0.4588), (-0.01322, 0.446, 2.238), (-0.01322, -0.4419, 2.238), (-0.045, -0.4419, 0.6424), (-0.045, -0.08581, 2.152), (-0.045, -0.2979, 2.103), (-0.045, 0.446, 2.055), (-0.045, 0.4264, 0.686), (-0.045, 0.08598, 2.116), (-0.045, -0.2847, 2.071), (-0.045, 0.4264, 2.027), (-0.045, 0.446, 0.6424), (-0.045, 0.08985, 2.152), (-0.045, 0.302, 2.103), (-0.045, -0.4419, 2.055), (-0.045, -0.4224, 0.686), (-0.045, -0.08194, 2.116), (-0.045, 0.2888, 2.071), (-0.045, -0.4224, 2.027), (-0.045, 0.05472, 2.152), (-0.045, 0.01958, 2.152), (-0.045, -0.01555, 2.152), (-0.045, -0.05068, 2.152), (-0.045, 0.0524, 2.116), (-0.045, 0.01181, 2.116), (-0.045, -0.007776, 2.116), (-0.045, -0.04836, 2.116), (-0.045, 0.01457, 0.6424), (-0.045, -0.01053, 0.6424), (-0.045, 0.01401, 0.686), (-0.045, -0.009975, 0.686), (-0.045, 0.4264, 2.001), (-0.045, 0.446, 2.001), (-0.045, -0.4224, 2.001), (-0.045, -0.4419, 2.001), (-0.045, -0.4224, 0.7283), (-0.045, -0.4419, 0.7283), (-0.045, 0.4264, 0.7283), (-0.045, 0.446, 0.7283), (-0.045, -0.4224, 1.271), (-0.045, -0.4419, 1.271), (-0.045, 0.4264, 1.271), (-0.045, 0.446, 1.365), (-0.045, 0.4264, 1.292), (-0.045, 0.446, 1.405), (-0.045, -0.4224, 1.292), (-0.045, -0.4419, 1.311), (-0.045, 0.4264, 1.912), (-0.045, 0.446, 1.912), (-0.045, -0.4224, 1.912), (-0.045, -0.4419, 1.912), (-0.045, 0.4264, 1.933), (-0.045, 0.446, 1.933), (-0.045, -0.4224, 1.933), (-0.045, -0.4419, 1.933), (0.045, -0.2979, 2.103), (0.045, -0.08581, 2.152), (0.04463, 0.4264, 2.001), (0.04463, 0.4264, 2.027), (0.045, 0.446, 2.055), (0.04463, -0.2847, 2.071), (0.045, 0.302, 2.103), (0.045, 0.08985, 2.152), (0.04463, -0.4224, 2.001), (0.04463, -0.4224, 2.027), (0.04463, 0.2888, 2.071), (0.045, -0.4419, 2.055), (0.045, -0.01053, 0.6424), (0.045, -0.4419, 0.6424), (0.045, -0.05068, 2.152), (0.045, -0.4419, 2.001), (0.045, 0.446, 2.001), (0.04463, -0.009975, 0.686), (0.04463, -0.4224, 0.686), (0.04463, -0.04836, 2.116), (0.04463, -0.08194, 2.116), (0.04463, 0.08598, 2.116), (0.045, 0.446, 0.6424), (0.04463, 0.4264, 0.686), (0.045, 0.05472, 2.152), (0.045, 0.01958, 2.152), (0.045, -0.01555, 2.152), (0.04463, 0.0524, 2.116), (0.04463, 0.01181, 2.116), (0.04463, -0.007776, 2.116), (0.045, 0.01457, 0.6424), (0.04463, 0.01401, 0.686), (0.04463, 0.4264, 1.933), (0.045, 0.446, 1.933), (0.04463, -0.4224, 1.933), (0.045, -0.4419, 1.933), (0.04463, -0.4224, 0.7283), (0.045, -0.4419, 0.7283), (0.04463, 0.4264, 0.7283), (0.045, 0.446, 0.7283), (0.04463, -0.4224, 1.271), (0.045, -0.4419, 1.271), (0.04463, 0.4264, 1.271), (0.045, 0.446, 1.365), (0.04463, 0.4264, 1.292), (0.045, 0.446, 1.405), (0.04463, -0.4224, 1.292), (0.045, -0.4419, 1.311), (0.04463, 0.4264, 1.912), (0.045, 0.446, 1.912), (0.04463, -0.4224, 1.912), (0.045, -0.4419, 1.912), (-0.0377, 0.01181, 2.116), (-0.0377, -0.007776, 2.116), (-0.0377, 0.01401, 0.686), (-0.0377, -0.009975, 0.686), (-0.0377, 0.01205, 2.001), (-0.0377, -0.008014, 2.001), (-0.0377, 0.01371, 0.7283), (-0.0377, -0.009671, 0.7283), (-0.0377, -0.4224, 1.271), (-0.0377, 0.01288, 1.271), (-0.0377, -0.008843, 1.271), (-0.0377, 0.01247, 1.292), (-0.0377, -0.008429, 1.292), (-0.0377, -0.4224, 1.292), (-0.0377, 0.01226, 1.912), (-0.0377, -0.008221, 1.912), (-0.0377, -0.4224, 1.912), (-0.004594, -0.009671, 0.7283), (-0.0377, 0.01216, 1.933), (-0.0377, -0.008118, 1.933), (-0.0377, -0.4224, 1.933), (-0.004594, -0.009975, 0.686), (-0.004594, 0.01401, 0.686), (-0.004594, -0.007776, 2.116), (-0.004594, 0.01181, 2.116), (-0.004594, 0.01371, 0.7283), (-0.0377, 0.4855, 1.933), (-0.0377, 0.4856, 1.912), (-0.0377, 0.4578, 1.271), (-0.0377, 0.4574, 1.292), (-0.004594, 0.01205, 2.001), (-0.004594, -0.008014, 2.001), (-0.004594, 0.01288, 1.271), (-0.004594, -0.008843, 1.271), (-0.004594, 0.01247, 1.292), (-0.004594, -0.008429, 1.292), (-0.004594, 0.01226, 1.912), (-0.004594, -0.008221, 1.912), (-0.004594, -0.4224, 1.271), (-0.004594, -0.4224, 1.292), (-0.004594, 0.4574, 1.292), (-0.004594, 0.4578, 1.271), (-0.004594, 0.01216, 1.933), (-0.004594, -0.008118, 1.933), (-0.004594, -0.4224, 1.912), (-0.004594, -0.4224, 1.933), (-0.004594, 0.4855, 1.933), (-0.004594, 0.4856, 1.912), (-0.07529, -0.2979, 2.103), (-0.07529, -0.08581, 2.152), (-0.07529, 0.4264, 2.001), (-0.07529, 0.4264, 2.027), (-0.07529, 0.446, 2.055), (-0.07529, -0.2847, 2.071), (-0.07529, 0.302, 2.103), (-0.07529, 0.08985, 2.152), (-0.07529, -0.4224, 2.001), (-0.07529, -0.4224, 2.027), (-0.07529, 0.2888, 2.071), (-0.07529, -0.4419, 2.055), (-0.07529, -0.01053, 0.6424), (-0.07529, -0.4419, 0.6424), (-0.07529, -0.05068, 2.152), (-0.07529, -0.4419, 2.001), (-0.07529, 0.446, 2.001), (-0.07529, -0.009975, 0.686), (-0.07529, -0.4224, 0.686), (-0.07529, -0.04836, 2.116), (-0.07529, -0.08194, 2.116), (-0.07529, 0.08598, 2.116), (-0.07529, 0.446, 0.6424), (-0.07529, 0.4264, 0.686), (-0.07529, 0.05472, 2.152), (-0.07529, 0.01958, 2.152), (-0.07529, -0.01555, 2.152), (-0.07529, 0.0524, 2.116), (-0.07529, 0.01181, 2.116), (-0.07529, -0.007776, 2.116), (-0.07529, 0.01457, 0.6424), (-0.07529, 0.01401, 0.686), (-0.07529, 0.4264, 1.933), (-0.07529, 0.446, 1.933), (-0.07529, -0.4224, 1.933), (-0.07529, -0.4419, 1.933), (-0.07529, -0.4224, 0.7283), (-0.07529, -0.4419, 0.7283), (-0.07529, 0.4264, 0.7283), (-0.07529, 0.446, 0.7283), (-0.07529, -0.4224, 1.271), (-0.07529, -0.4419, 1.271), (-0.07529, 0.4264, 1.271), (-0.07529, 0.446, 1.365), (-0.07529, 0.4264, 1.292), (-0.07529, 0.446, 1.405), (-0.07529, -0.4224, 1.292), (-0.07529, -0.4419, 1.311), (-0.07529, 0.4264, 1.912), (-0.07529, 0.446, 1.912), (-0.07529, -0.4224, 1.912), (-0.07529, -0.4419, 1.912), (-0.2005, -0.4846, 0.6517), (-0.2024, 0.4887, 0.6541), (-0.02403, -0.4846, 0.6517), (-0.02403, 0.4887, 0.6541), (-0.2005, -0.4846, 0.5549), (-0.2024, 0.4887, 0.5525), (-0.02403, -0.4846, 0.5549), (-0.02403, 0.4887, 0.5525), (-0.2024, 0.4887, 0.6445), (-0.2024, 0.4887, 0.5621), (-0.02403, 0.4887, 0.5621), (-0.02403, 0.4887, 0.6445), (-0.02403, -0.4846, 0.5621), (-0.02403, -0.4846, 0.6445), (-0.2005, -0.4846, 0.5621), (-0.2005, -0.4846, 0.6445), (-0.2024, -0.4758, 0.6585), (-0.2024, 0.4799, 0.6585), (-0.02403, -0.4758, 0.6585), (-0.02403, 0.4799, 0.6585), (-0.2024, -0.4758, 0.5481), (-0.2024, 0.4799, 0.5481), (-0.02403, -0.4758, 0.5481), (-0.02403, 0.4799, 0.5481), (-0.2024, -0.4758, 0.6445), (-0.2024, 0.4799, 0.6445), (-0.2024, -0.4758, 0.5621), (-0.2024, 0.4799, 0.5621), (-0.01894, -0.4419, 0.4588), (-0.01894, 0.446, 0.4588), (-0.01894, 0.446, 2.238), (-0.01894, -0.4419, 2.238)], [], [(1, 2, 3, 0), (7, 33, 172, 160), (28, 29, 168, 186), (46, 40, 196, 202), (35, 15, 167, 171), (12, 28, 186, 178), (5, 23, 170, 157), (45, 43, 199, 201), (29, 4, 169, 168), (42, 44, 200, 198), (43, 39, 195, 199), (19, 34, 164, 165), (26, 27, 175, 185), (38, 42, 198, 194), (13, 14, 162, 163), (25, 26, 185, 184), (24, 25, 184, 183), (37, 41, 197, 193), (9, 24, 183, 177), (40, 36, 192, 196), (32, 11, 159, 158), (23, 22, 182, 170), (6, 5, 157, 156), (22, 21, 181, 182), (39, 12, 178, 195), (21, 20, 180, 181), (8, 38, 194, 179), (33, 72, 60, 7), (46, 50, 106, 102), (8, 30, 87, 79), (6, 56, 67, 15), (51, 107, 103, 47), (7, 60, 62, 14), (31, 16, 74, 73), (17, 27, 75, 76), (49, 105, 89, 53), (42, 38, 94, 98), (10, 17, 76, 61), (39, 95, 99, 43), (9, 18, 66, 77), (32, 52, 88, 58), (19, 10, 61, 65), (53, 89, 72, 33), (18, 11, 59, 66), (43, 99, 101, 45), (55, 91, 107, 51), (54, 90, 106, 50), (54, 34, 64, 90), (13, 63, 80, 20), (44, 42, 98, 100), (35, 71, 91, 55), (20, 80, 81, 21), (46, 102, 96, 40), (47, 103, 97, 41), (21, 81, 82, 22), (5, 57, 56, 6), (16, 36, 92, 74), (22, 82, 70, 23), (11, 32, 58, 59), (37, 93, 69, 4), (24, 9, 77, 83), (25, 24, 83, 84), (14, 62, 63, 13), (27, 26, 85, 75), (34, 19, 65, 64), (48, 44, 100, 104), (45, 101, 105, 49), (38, 8, 79, 94), (12, 78, 95, 39), (4, 69, 68, 29), (23, 70, 57, 5), (36, 40, 96, 92), (28, 86, 78, 12), (15, 67, 71, 35), (41, 97, 93, 37), (29, 68, 86, 28), (115, 114, 110, 111), (109, 108, 112, 113), (118, 117, 114, 115), (120, 119, 117, 118), (123, 122, 119, 120), (120, 118, 116, 121), (127, 126, 122, 123), (113, 112, 126, 127), (127, 123, 124, 128), (125, 129, 130, 133), (122, 126, 134, 135), (26, 25, 84, 85), (52, 48, 104, 88), (117, 119, 137, 136), (131, 139, 138, 132), (141, 125, 133, 140), (143, 141, 140, 142), (145, 143, 142, 144), (143, 147, 146, 141), (151, 145, 144, 150), (139, 151, 150, 138), (151, 153, 152, 145), (144, 155, 154, 150), (140, 149, 148, 142), (124, 152, 153, 128), (113, 139, 131, 109), (134, 154, 155, 135), (122, 144, 142, 119), (128, 153, 151, 127), (126, 150, 154, 134), (120, 143, 145, 123), (123, 145, 152, 124), (117, 140, 133, 114), (109, 131, 132, 108), (136, 149, 140, 117), (115, 125, 141, 118), (110, 130, 129, 111), (116, 146, 147, 121), (119, 142, 148, 137), (112, 138, 150, 126), (114, 133, 130, 110), (137, 148, 149, 136), (127, 151, 139, 113), (111, 129, 125, 115), (135, 155, 144, 122), (121, 147, 143, 120), (108, 132, 138, 112), (118, 141, 146, 116), (162, 160, 159, 166), (195, 178, 179, 194), (163, 162, 166, 177), (180, 163, 177, 183), (156, 161, 165, 167), (193, 192, 174, 169), (157, 176, 161, 156), (186, 187, 179, 178), (157, 170, 175, 176), (170, 182, 185, 175), (182, 181, 184, 185), (181, 180, 183, 184), (169, 174, 173, 168), (168, 173, 187, 186), (160, 172, 158, 159), (167, 165, 164, 171), (197, 196, 192, 193), (199, 195, 194, 198), (203, 202, 196, 197), (201, 199, 198, 200), (205, 201, 200, 204), (207, 206, 202, 203), (189, 205, 204, 188), (191, 190, 206, 207), (172, 189, 188, 158), (171, 164, 190, 191), (41, 47, 203, 197), (30, 8, 179, 187), (15, 6, 156, 167), (31, 30, 187, 173), (14, 7, 160, 162), (44, 48, 204, 200), (16, 31, 173, 174), (49, 45, 201, 205), (27, 17, 176, 175), (52, 32, 158, 188), (17, 10, 161, 176), (50, 46, 202, 206), (33, 53, 189, 172), (18, 9, 177, 166), (47, 51, 207, 203), (10, 19, 165, 161), (34, 54, 190, 164), (11, 18, 166, 159), (48, 52, 188, 204), (55, 35, 171, 191), (53, 49, 205, 189), (36, 16, 174, 192), (54, 50, 206, 190), (4, 37, 193, 169), (51, 55, 191, 207), (20, 13, 163, 180), (31, 73, 87, 30), (224, 208, 210, 226), (228, 230, 214, 212), (218, 215, 213, 217), (222, 212, 214, 220), (234, 228, 212, 222), (224, 232, 223, 208), (232, 234, 222, 223), (208, 223, 221, 210), (223, 222, 220, 221), (211, 219, 216, 209), (219, 218, 217, 216), (216, 217, 235, 233), (233, 235, 234, 232), (209, 216, 233, 225), (225, 233, 232, 224), (217, 213, 229, 235), (235, 229, 228, 234), (213, 215, 231, 229), (229, 231, 230, 228), (209, 225, 227, 211), (225, 224, 226, 227), (237, 236, 239, 238), (3, 2, 238, 239), (2, 1, 237, 238), (0, 3, 239, 236), (1, 0, 236, 237)])
me_plane_001.polygons.foreach_set('material_index', [2, 18, 18, 18, 18, 18, 18, 18, 18, 18, 18, 18, 18, 18, 18, 18, 18, 18, 18, 18, 18, 18, 18, 18, 18, 18, 18, 18, 18, 18, 18, 18, 18, 18, 18, 18, 18, 18, 18, 18, 18, 18, 18, 18, 18, 18, 18, 18, 18, 18, 18, 18, 18, 18, 18, 18, 18, 18, 18, 18, 18, 18, 18, 18, 18, 18, 18, 18, 18, 18, 18, 18, 18, 18, 18, 18, 3, 3, 3, 3, 3, 3, 3, 3, 3, 3, 3, 18, 18, 3, 3, 3, 3, 3, 3, 3, 3, 3, 3, 3, 3, 3, 3, 3, 3, 3, 3, 3, 3, 3, 3, 3, 3, 3, 3, 3, 3, 3, 3, 3, 3, 3, 3, 3, 18, 18, 18, 18, 18, 18, 18, 18, 18, 18, 18, 18, 18, 18, 18, 18, 18, 18, 18, 18, 18, 18, 18, 18, 18, 18, 18, 18, 18, 18, 18, 18, 18, 18, 18, 18, 18, 18, 18, 18, 18, 18, 18, 18, 18, 18, 18, 18, 18, 18, 18, 18, 18, 1, 1, 1, 1, 1, 1, 1, 1, 1, 1, 1, 1, 1, 1, 1, 1, 1, 1, 1, 1, 1, 2, 2, 2, 2, 2])
_uv = me_plane_001.uv_layers.new(name='UVMap')
_uv.uv.foreach_set('vector', [0.3838, 0.9102, 0.3838, 0.9585, 0.3535, 0.9585, 0.3535, 0.9102, 0.02512, 0.3137, 0.03202, 0.3022, 0.03906, 0.3063, 0.03146, 0.3161, 0.1308, 0.9304, 0.1276, 0.9264, 0.1327, 0.9225, 0.1357, 0.9266, 0.05795, 0.6952, 0.05897, 0.7001, 0.05194, 0.7016, 0.05091, 0.6966, 0.004653, 0.5346, 7.848e-05, 0.5222, 0.007076, 0.521, 0.01189, 0.5324, 0.1833, 0.9999, 0.1308, 0.9304, 0.1357, 0.9266, 0.1881, 0.9962, 0.00623, 0.4376, 0.007238, 0.4297, 0.01398, 0.4306, 0.013, 0.4382, 0.09705, 0.1698, 0.1014, 0.1609, 0.1081, 0.1641, 0.1038, 0.1731, 0.1276, 0.9264, 0.06831, 0.8508, 0.07459, 0.8483, 0.1327, 0.9225, 0.1293, 0.1486, 0.127, 0.1533, 0.1203, 0.1501, 0.1226, 0.1453, 0.1014, 0.1609, 0.1698, 0.0192, 0.1766, 0.02246, 0.1081, 0.1641, 0.02319, 0.5232, 0.02409, 0.5296, 0.01659, 0.531, 0.01479, 0.5236, 0.03018, 0.4228, 0.0291, 0.432, 0.02221, 0.4312, 0.02334, 0.422, 0.1876, 0.02782, 0.1293, 0.1486, 0.1226, 0.1453, 0.1809, 0.02456, 0.01071, 0.3984, 0.01887, 0.3488, 0.02662, 0.3502, 0.01744, 0.3993, 0.03071, 0.4184, 0.03018, 0.4228, 0.02334, 0.422, 0.02387, 0.4176, 0.03179, 0.4092, 0.03071, 0.4184, 0.02387, 0.4176, 0.02491, 0.4083, 0.0664, 0.8302, 0.04033, 0.704, 0.04739, 0.7026, 0.07447, 0.8291, 0.03274, 0.4015, 0.03179, 0.4092, 0.02491, 0.4083, 0.02574, 0.4005, 0.05897, 0.7001, 0.08568, 0.8269, 0.07871, 0.8285, 0.05194, 0.7016, 0.05053, 0.3122, 0.04787, 0.3184, 0.03981, 0.3154, 0.04328, 0.3088, 0.007238, 0.4297, 0.008195, 0.422, 0.01495, 0.4228, 0.01398, 0.4306, 0.002917, 0.4867, 0.00623, 0.4376, 0.013, 0.4382, 0.00988, 0.4872, 0.008195, 0.422, 0.009072, 0.4142, 0.01586, 0.4149, 0.01495, 0.4228, 0.1698, 0.0192, 0.179, 7.848e-05, 0.1858, 0.003336, 0.1766, 0.02246, 0.009072, 0.4142, 0.009873, 0.4063, 0.01672, 0.407, 0.01586, 0.4149, 0.1922, 0.01842, 0.1876, 0.02782, 0.1809, 0.02456, 0.1854, 0.01516, 0.2195, 0.3488, 0.241, 0.3417, 0.2433, 0.3519, 0.2262, 0.3639, 0.05795, 0.6952, 0.02836, 0.5511, 0.04924, 0.5474, 0.07866, 0.6909, 0.1977, 0.9841, 0.1474, 0.9177, 0.1622, 0.9067, 0.2121, 0.9732, 0.4164, 0.3955, 0.4091, 0.3733, 0.4384, 0.3636, 0.4543, 0.3778, 0.4686, 0.3356, 0.4438, 0.3318, 0.4484, 0.1776, 0.471, 0.1769, 0.2262, 0.3639, 0.2433, 0.3519, 0.2686, 0.3691, 0.2585, 0.3888, 0.1444, 0.9139, 0.08824, 0.8372, 0.1085, 0.8293, 0.1593, 0.9027, 0.02824, 0.4396, 0.0291, 0.432, 0.04928, 0.4342, 0.04847, 0.4417, 0.2155, 0.3242, 0.2389, 0.3215, 0.2392, 0.3269, 0.2161, 0.33, 0.1293, 0.1486, 0.1876, 0.02782, 0.2076, 0.03746, 0.1493, 0.1582, 0.02465, 0.4873, 0.02824, 0.4396, 0.04847, 0.4417, 0.0451, 0.4882, 0.2337, 0.02887, 0.2565, 0.0407, 0.235, 0.188, 0.2127, 0.1868, 0.03274, 0.4015, 0.04073, 0.3538, 0.06102, 0.358, 0.05299, 0.4043, 0.05053, 0.3122, 0.05803, 0.2964, 0.07825, 0.3055, 0.0716, 0.3205, 0.02319, 0.5232, 0.02465, 0.4873, 0.0451, 0.4882, 0.04515, 0.5209, 0.2161, 0.33, 0.2392, 0.3269, 0.241, 0.3417, 0.2195, 0.3488, 0.04073, 0.3538, 0.04787, 0.3184, 0.06932, 0.3263, 0.06102, 0.358, 0.2127, 0.1868, 0.235, 0.188, 0.2347, 0.1977, 0.2123, 0.197, 0.4678, 0.3417, 0.4432, 0.3373, 0.4438, 0.3318, 0.4686, 0.3356, 0.02738, 0.546, 0.04835, 0.5424, 0.04924, 0.5474, 0.02836, 0.5511, 0.02738, 0.546, 0.02409, 0.5296, 0.04584, 0.5269, 0.04835, 0.5424, 0.313, 0.4047, 0.3157, 0.3829, 0.324, 0.3833, 0.3223, 0.4058, 0.127, 0.1533, 0.1293, 0.1486, 0.1493, 0.1582, 0.147, 0.163, 0.4632, 0.3622, 0.4407, 0.3531, 0.4432, 0.3373, 0.4678, 0.3417, 0.3223, 0.4058, 0.324, 0.3833, 0.3325, 0.3835, 0.3316, 0.4064, 0.05795, 0.6952, 0.07866, 0.6909, 0.07967, 0.6959, 0.05897, 0.7001, 0.471, 0.1769, 0.4484, 0.1776, 0.4483, 0.1681, 0.4705, 0.1668, 0.3316, 0.4064, 0.3325, 0.3835, 0.3411, 0.3837, 0.3409, 0.4066, 0.3595, 0.4063, 0.3584, 0.3836, 0.4091, 0.3733, 0.4164, 0.3955, 0.08824, 0.8372, 0.08568, 0.8269, 0.1054, 0.8205, 0.1085, 0.8293, 0.3409, 0.4066, 0.3411, 0.3837, 0.3498, 0.3837, 0.3502, 0.4066, 0.04787, 0.3184, 0.05053, 0.3122, 0.0716, 0.3205, 0.06932, 0.3263, 0.4508, 0.03401, 0.4303, 0.04294, 0.4239, 0.02719, 0.4389, 0.0129, 0.03179, 0.4092, 0.03274, 0.4015, 0.05299, 0.4043, 0.05198, 0.4118, 0.03071, 0.4184, 0.03179, 0.4092, 0.05198, 0.4118, 0.05084, 0.4208, 0.2585, 0.3888, 0.2686, 0.3691, 0.3157, 0.3829, 0.313, 0.4047, 0.0291, 0.432, 0.03018, 0.4228, 0.05032, 0.4252, 0.04928, 0.4342, 0.02409, 0.5296, 0.02319, 0.5232, 0.04515, 0.5209, 0.04584, 0.5269, 0.06032, 0.2915, 0.127, 0.1533, 0.147, 0.163, 0.08045, 0.3007, 0.2123, 0.197, 0.2347, 0.1977, 0.2389, 0.3215, 0.2155, 0.3242, 0.1876, 0.02782, 0.1922, 0.01842, 0.2121, 0.02806, 0.2076, 0.03746, 0.2488, 0.002301, 0.2658, 0.02089, 0.2565, 0.0407, 0.2337, 0.02887, 0.4389, 0.0129, 0.4239, 0.02719, 0.3468, 0.02228, 0.3474, 0.000109, 0.3502, 0.4066, 0.3498, 0.3837, 0.3584, 0.3836, 0.3595, 0.4063, 0.08568, 0.8269, 0.05897, 0.7001, 0.07967, 0.6959, 0.1054, 0.8205, 0.3411, 7.848e-05, 0.3401, 0.02203, 0.2658, 0.02089, 0.2488, 0.002301, 0.4543, 0.3778, 0.4384, 0.3636, 0.4407, 0.3531, 0.4632, 0.3622, 0.4705, 0.1668, 0.4483, 0.1681, 0.4303, 0.04294, 0.4508, 0.03401, 0.3474, 0.000109, 0.3468, 0.02228, 0.3401, 0.02203, 0.3411, 7.848e-05, 0.7292, 0.7401, 0.7416, 0.7395, 0.7428, 0.762, 0.7301, 0.7626, 0.6983, 0.0004537, 0.7087, 0.0, 0.7114, 0.06101, 0.7008, 0.06147, 0.7172, 0.4509, 0.7287, 0.4504, 0.7416, 0.7395, 0.7292, 0.7401, 0.7169, 0.4395, 0.728, 0.439, 0.7287, 0.4504, 0.7172, 0.4509, 0.7027, 0.1092, 0.7136, 0.1087, 0.728, 0.439, 0.7169, 0.4395, 0.7169, 0.4395, 0.7172, 0.4509, 0.4977, 0.4605, 0.4972, 0.4491, 0.7023, 0.09766, 0.713, 0.09719, 0.7136, 0.1087, 0.7027, 0.1092, 0.7008, 0.06147, 0.7114, 0.06101, 0.713, 0.09719, 0.7023, 0.09766, 0.7023, 0.09766, 0.7027, 0.1092, 0.4829, 0.1188, 0.4824, 0.1072, 0.2468, 0.02251, 0.2476, 0.0, 0.2604, 0.0005556, 0.2592, 0.02306, 0.7136, 0.1087, 0.713, 0.09719, 0.9643, 0.08622, 0.9648, 0.09775, 0.03018, 0.4228, 0.03071, 0.4184, 0.05084, 0.4208, 0.05032, 0.4252, 0.05803, 0.2964, 0.06032, 0.2915, 0.08045, 0.3007, 0.07825, 0.3055, 0.7287, 0.4504, 0.728, 0.439, 0.9641, 0.4287, 0.9648, 0.4401, 0.2158, 0.7622, 0.2184, 0.7011, 0.229, 0.7016, 0.2262, 0.7626, 0.2348, 0.3117, 0.2468, 0.02251, 0.2592, 0.02306, 0.2463, 0.3122, 0.2345, 0.3231, 0.2348, 0.3117, 0.2463, 0.3122, 0.2456, 0.3236, 0.2203, 0.6534, 0.2345, 0.3231, 0.2456, 0.3236, 0.2312, 0.6539, 0.2345, 0.3231, 0.01478, 0.3135, 0.01528, 0.3021, 0.2348, 0.3117, 0.2199, 0.6649, 0.2203, 0.6534, 0.2312, 0.6539, 0.2306, 0.6654, 0.2184, 0.7011, 0.2199, 0.6649, 0.2306, 0.6654, 0.229, 0.7016, 0.2199, 0.6649, 0.0, 0.6554, 0.0004985, 0.6438, 0.2203, 0.6534, 0.2312, 0.6539, 0.4824, 0.6649, 0.4819, 0.6764, 0.2306, 0.6654, 0.2463, 0.3122, 0.4824, 0.3225, 0.4817, 0.3339, 0.2456, 0.3236, 0.1764, 0.7626, 0.1764, 0.7803, 0.1649, 0.7803, 0.1649, 0.7626, 0.1231, 0.8237, 0.1055, 0.8237, 0.1055, 0.7626, 0.1231, 0.7626, 0.1534, 0.7803, 0.1534, 0.7626, 0.1649, 0.7626, 0.1649, 0.7803, 0.9648, 0.3306, 0.9824, 0.3306, 0.9824, 0.6612, 0.9648, 0.6612, 0.05276, 0.9837, 0.03517, 0.9837, 0.03517, 0.7626, 0.05276, 0.7626, 0.9824, 0.312, 1.0, 0.312, 1.0, 0.5646, 0.9824, 0.5646, 0.9824, 0.3306, 0.9648, 0.3306, 0.9648, 0.0, 0.9824, 0.0, 0.05276, 0.7626, 0.07034, 0.7626, 0.07034, 0.9836, 0.05276, 0.9836, 0.9824, 0.0, 1.0, 0.0, 1.0, 0.2894, 0.9824, 0.2894, 0.1992, 0.7803, 0.1992, 0.7626, 0.2096, 0.7626, 0.2096, 0.7803, 0.01759, 1.0, 2.078e-08, 1.0, 0.0, 0.7626, 0.01759, 0.7626, 0.9824, 0.9506, 0.9648, 0.9506, 0.9648, 0.6612, 0.9824, 0.6612, 0.1407, 0.7803, 0.1407, 0.7626, 0.1534, 0.7626, 0.1534, 0.7803, 0.1992, 0.7626, 0.1992, 0.7803, 0.1878, 0.7803, 0.1878, 0.7626, 0.01759, 0.7626, 0.03517, 0.7626, 0.03517, 1.0, 0.01759, 1.0, 0.1231, 0.8237, 0.1407, 0.8237, 0.1407, 0.8599, 0.1231, 0.8599, 0.9824, 0.2894, 1.0, 0.2894, 1.0, 0.312, 0.9824, 0.312, 0.1878, 0.7626, 0.1878, 0.7803, 0.1764, 0.7803, 0.1764, 0.7626, 0.1231, 0.8599, 0.1055, 0.8599, 0.1055, 0.8237, 0.1231, 0.8237, 0.9824, 0.9732, 0.9648, 0.9732, 0.9648, 0.9506, 0.9824, 0.9506, 0.9824, 0.5646, 1.0, 0.5646, 1.0, 0.8171, 0.9824, 0.8171, 0.08793, 0.9835, 0.07034, 0.9835, 0.07034, 0.7626, 0.08793, 0.7626, 0.1231, 0.7626, 0.1407, 0.7626, 0.1407, 0.8237, 0.1231, 0.8237, 0.08793, 0.7626, 0.1055, 0.7626, 0.1055, 0.9833, 0.08793, 0.9833, 0.02662, 0.3502, 0.03146, 0.3161, 0.03981, 0.3154, 0.03408, 0.3525, 0.1766, 0.02246, 0.1858, 0.003336, 0.1854, 0.01516, 0.1809, 0.02456, 0.01744, 0.3993, 0.02662, 0.3502, 0.03408, 0.3525, 0.02574, 0.4005, 0.01672, 0.407, 0.01744, 0.3993, 0.02574, 0.4005, 0.02491, 0.4083, 0.00988, 0.4872, 0.0176, 0.4868, 0.01479, 0.5236, 0.007076, 0.521, 0.07447, 0.8291, 0.07871, 0.8285, 0.08053, 0.84, 0.07459, 0.8483, 0.013, 0.4382, 0.02125, 0.4389, 0.0176, 0.4868, 0.00988, 0.4872, 0.1357, 0.9266, 0.1426, 0.9213, 0.1928, 0.9878, 0.1881, 0.9962, 0.013, 0.4382, 0.01398, 0.4306, 0.02221, 0.4312, 0.02125, 0.4389, 0.01398, 0.4306, 0.01495, 0.4228, 0.02334, 0.422, 0.02221, 0.4312, 0.01495, 0.4228, 0.01586, 0.4149, 0.02387, 0.4176, 0.02334, 0.422, 0.01586, 0.4149, 0.01672, 0.407, 0.02491, 0.4083, 0.02387, 0.4176, 0.07459, 0.8483, 0.08053, 0.84, 0.1397, 0.9175, 0.1327, 0.9225, 0.1327, 0.9225, 0.1397, 0.9175, 0.1426, 0.9213, 0.1357, 0.9266, 0.03146, 0.3161, 0.03906, 0.3063, 0.04328, 0.3088, 0.03981, 0.3154, 0.007076, 0.521, 0.01479, 0.5236, 0.01659, 0.531, 0.01189, 0.5324, 0.04739, 0.7026, 0.05194, 0.7016, 0.07871, 0.8285, 0.07447, 0.8291, 0.1081, 0.1641, 0.1766, 0.02246, 0.1809, 0.02456, 0.1226, 0.1453, 0.04547, 0.6932, 0.05091, 0.6966, 0.05194, 0.7016, 0.04739, 0.7026, 0.1038, 0.1731, 0.1081, 0.1641, 0.1226, 0.1453, 0.1203, 0.1501, 0.0492, 0.2861, 0.1038, 0.1731, 0.1203, 0.1501, 0.05356, 0.2882, 0.01677, 0.5536, 0.02132, 0.5526, 0.05091, 0.6966, 0.04547, 0.6932, 0.0468, 0.2909, 0.0492, 0.2861, 0.05356, 0.2882, 0.05119, 0.2931, 0.01565, 0.5485, 0.02025, 0.5475, 0.02132, 0.5526, 0.01677, 0.5536, 0.03906, 0.3063, 0.0468, 0.2909, 0.05119, 0.2931, 0.04328, 0.3088, 0.01189, 0.5324, 0.01659, 0.531, 0.02025, 0.5475, 0.01565, 0.5485, 0.04033, 0.704, 0.03843, 0.6947, 0.04547, 0.6932, 0.04739, 0.7026, 0.1474, 0.9177, 0.1977, 0.9841, 0.1928, 0.9878, 0.1426, 0.9213, 7.848e-05, 0.5222, 0.002917, 0.4867, 0.00988, 0.4872, 0.007076, 0.521, 0.1444, 0.9139, 0.1474, 0.9177, 0.1426, 0.9213, 0.1397, 0.9175, 0.01887, 0.3488, 0.02512, 0.3137, 0.03146, 0.3161, 0.02662, 0.3502, 0.127, 0.1533, 0.06032, 0.2915, 0.05356, 0.2882, 0.1203, 0.1501, 0.08824, 0.8372, 0.1444, 0.9139, 0.1397, 0.9175, 0.08053, 0.84, 0.0425, 0.2827, 0.09705, 0.1698, 0.1038, 0.1731, 0.0492, 0.2861, 0.0291, 0.432, 0.02824, 0.4396, 0.02125, 0.4389, 0.02221, 0.4312, 0.05803, 0.2964, 0.05053, 0.3122, 0.04328, 0.3088, 0.05119, 0.2931, 0.02824, 0.4396, 0.02465, 0.4873, 0.0176, 0.4868, 0.02125, 0.4389, 0.02836, 0.5511, 0.05795, 0.6952, 0.05091, 0.6966, 0.02132, 0.5526, 0.03202, 0.3022, 0.04007, 0.2875, 0.0468, 0.2909, 0.03906, 0.3063, 0.04073, 0.3538, 0.03274, 0.4015, 0.02574, 0.4005, 0.03408, 0.3525, 0.03843, 0.6947, 0.009751, 0.5551, 0.01677, 0.5536, 0.04547, 0.6932, 0.02465, 0.4873, 0.02319, 0.5232, 0.01479, 0.5236, 0.0176, 0.4868, 0.02409, 0.5296, 0.02738, 0.546, 0.02025, 0.5475, 0.01659, 0.531, 0.04787, 0.3184, 0.04073, 0.3538, 0.03408, 0.3525, 0.03981, 0.3154, 0.06032, 0.2915, 0.05803, 0.2964, 0.05119, 0.2931, 0.05356, 0.2882, 0.008617, 0.5502, 0.004653, 0.5346, 0.01189, 0.5324, 0.01565, 0.5485, 0.04007, 0.2875, 0.0425, 0.2827, 0.0492, 0.2861, 0.0468, 0.2909, 0.08568, 0.8269, 0.08824, 0.8372, 0.08053, 0.84, 0.07871, 0.8285, 0.02738, 0.546, 0.02836, 0.5511, 0.02132, 0.5526, 0.02025, 0.5475, 0.06831, 0.8508, 0.0664, 0.8302, 0.07447, 0.8291, 0.07459, 0.8483, 0.009751, 0.5551, 0.008617, 0.5502, 0.01565, 0.5485, 0.01677, 0.5536, 0.009873, 0.4063, 0.01071, 0.3984, 0.01744, 0.3993, 0.01672, 0.407, 0.1444, 0.9139, 0.1593, 0.9027, 0.1622, 0.9067, 0.1474, 0.9177, 0.01154, 0.3659, 0.0001465, 0.364, 0.0001462, 0.1833, 0.01154, 0.1833, 0.0116, 0.0001462, 0.01154, 0.1827, 0.0001462, 0.1827, 0.0002085, 0.00202, 0.1827, 0.5784, 0.1827, 0.5883, 0.0001462, 0.5883, 0.0001462, 0.5784, 0.183, 0.4916, 0.183, 0.4842, 0.3636, 0.4842, 0.3636, 0.4916, 0.01029, 0.4681, 0.01034, 0.4839, 0.0004226, 0.4761, 0.0005427, 0.4682, 0.01008, 0.3662, 0.01, 0.3819, 0.0002588, 0.3819, 0.0001462, 0.3739, 0.01, 0.3819, 0.01029, 0.4681, 0.0005427, 0.4682, 0.0002588, 0.3819, 0.183, 0.5833, 0.183, 0.5759, 0.3636, 0.5759, 0.3636, 0.5833, 0.183, 0.5759, 0.183, 0.4916, 0.3636, 0.4916, 0.3636, 0.5759, 0.1827, 0.4842, 0.1827, 0.4941, 0.0001462, 0.4941, 0.0001462, 0.4842, 0.1827, 0.4941, 0.1827, 0.5784, 0.0001462, 0.5784, 0.0001462, 0.4941, 0.9568, 0.3819, 0.9571, 0.4682, 0.9475, 0.4682, 0.9472, 0.3819, 0.9472, 0.3819, 0.9475, 0.4682, 0.01029, 0.4681, 0.01, 0.3819, 0.9569, 0.3712, 0.9568, 0.3819, 0.9472, 0.3819, 0.9472, 0.3662, 0.9472, 0.3662, 0.9472, 0.3819, 0.01, 0.3819, 0.01008, 0.3662, 0.9571, 0.4682, 0.9572, 0.4789, 0.9474, 0.4839, 0.9475, 0.4682, 0.9475, 0.4682, 0.9474, 0.4839, 0.01034, 0.4839, 0.01029, 0.4681, 0.9999, 0.0004874, 0.9998, 0.183, 0.9897, 0.183, 0.9898, 0.0004839, 0.9898, 0.0004839, 0.9897, 0.183, 0.01154, 0.1827, 0.0116, 0.0001462, 0.9998, 0.3659, 0.9897, 0.3659, 0.9897, 0.1833, 0.9998, 0.1833, 0.9897, 0.3659, 0.01154, 0.3659, 0.01154, 0.1833, 0.9897, 0.1833, 0.3838, 0.9102, 0.3535, 0.9102, 0.3535, 0.9585, 0.3838, 0.9585, 0.3535, 0.9585, 0.3838, 0.9585, 0.3838, 0.9585, 0.3535, 0.9585, 0.3838, 0.9585, 0.3838, 0.9102, 0.3838, 0.9102, 0.3838, 0.9585, 0.3535, 0.9102, 0.3535, 0.9585, 0.3535, 0.9585, 0.3535, 0.9102, 0.3838, 0.9102, 0.3535, 0.9102, 0.3535, 0.9102, 0.3838, 0.9102])
me_plane_001.materials.append(mat_wall_bricks)
me_plane_001.materials.append(mat_wall_stucco)
me_plane_001.materials.append(mat_wall_window_glass)
me_plane_001.materials.append(mat_wall_window_wood)
me_plane_001.materials.append(mat_wall_grid_metal)
me_plane_001.materials.append(mat_roof_metal)
me_plane_001.materials.append(mat_wall_childroom)
me_plane_001.materials.append(mat_floor_childsroom)
me_plane_001.materials.append(mat_default)
me_plane_001.materials.append(mat_floor_floor01)
me_plane_001.materials.append(mat_wall_floor01)
me_plane_001.materials.append(mat_floor_hospitalroom)
me_plane_001.materials.append(mat_wall_hospitalroom)
me_plane_001.materials.append(mat_floor_bath)
me_plane_001.materials.append(mat_wall_bath)
me_plane_001.materials.append(mat_ceiling_childsroom)
me_plane_001.materials.append(mat_ceiling_gang01)
me_plane_001.materials.append(mat_ceiling_hospitalroom)
me_plane_001.materials.append(mat_wall_bricks_001)
me_plane_001.materials.append(mat_wall_stucco_001)
me_plane_001.materials.append(mat_wall_window_glass_001)
me_plane_001.materials.append(mat_wall_window_wood_001)
me_plane_001.materials.append(mat_wall_grid_metal_001)
me_plane_001.materials.append(mat_roof_metal_001)
me_plane_001.materials.append(mat_ceiling_bath)
me_plane_001.materials.append(mat_material)
me_plane_001.use_remesh_preserve_volume = False
me_plane_001.use_remesh_preserve_attributes = False
me_plane_001.use_mirror_vertex_groups = False
me_plane_001.update()

# ---- objects
ob_wallmodule_window = bpy.data.objects.new('WallModule_Window', me_plane)
ob_wallexterior = bpy.data.objects.new('WallExterior', me_plane_002)
ob_wallinterior = bpy.data.objects.new('WallInterior', me_plane_000)
ob_window = bpy.data.objects.new('Window', me_plane_001)

# ---- transforms, parenting, visibility, modifiers, constraints
ob_wallmodule_window.location = (0.0, 0.0, 0.0)
ob_wallmodule_window.lineart.crease_threshold = 0.0
ob_wallexterior.parent = ob_wallmodule_window
ob_wallexterior.location = (0.0, 0.0, 0.0)
ob_wallexterior.lineart.crease_threshold = 0.0
ob_wallinterior.parent = ob_wallmodule_window
ob_wallinterior.location = (0.0, 0.0, 0.0)
ob_wallinterior.lineart.crease_threshold = 0.0
ob_window.parent = ob_wallmodule_window
ob_window.location = (0.0, 0.0, 0.0)
ob_window.lineart.crease_threshold = 0.0

# ---- collection membership
col_collection_1.objects.link(ob_wallmodule_window)
col_collection_1.objects.link(ob_wallexterior)
col_collection_1.objects.link(ob_wallinterior)
col_collection_1.objects.link(ob_window)
col_collection_2.objects.link(ob_wallmodule_window)
col_collection_3.objects.link(ob_wallmodule_window)
col_collection_4.objects.link(ob_wallmodule_window)
col_collection_5.objects.link(ob_wallmodule_window)
col_collection_6.objects.link(ob_wallmodule_window)
col_collection_7.objects.link(ob_wallmodule_window)
col_collection_8.objects.link(ob_wallmodule_window)
col_collection_9.objects.link(ob_wallmodule_window)
col_collection_10.objects.link(ob_wallmodule_window)
col_collection_11.objects.link(ob_wallmodule_window)
col_collection_12.objects.link(ob_wallmodule_window)
col_collection_13.objects.link(ob_wallmodule_window)
col_collection_14.objects.link(ob_wallmodule_window)
col_collection_15.objects.link(ob_wallmodule_window)
col_collection_16.objects.link(ob_wallmodule_window)
col_collection_17.objects.link(ob_wallmodule_window)
col_collection_18.objects.link(ob_wallmodule_window)
col_collection_19.objects.link(ob_wallmodule_window)
col_collection_20.objects.link(ob_wallmodule_window)

# ---- scene / render settings (as saved in the file)
scene.frame_start = 1; scene.frame_end = 250; scene.frame_set(62)
scene.render.engine = 'BLENDER_EEVEE_NEXT'
scene.render.resolution_percentage = 50
scene.render.dither_intensity = 0.0
scene.cycles.use_denoising = False
scene.cycles.samples = 128
scene.cycles.sampling_pattern = 'TABULATED_SOBOL'
scene.cycles.light_sampling_threshold = 0.0
scene.cycles.use_adaptive_sampling = False
scene.cycles.use_light_tree = False
scene.cycles.blur_glossy = 0.0
scene.cycles.sample_clamp_indirect = 0.0
scene.view_settings.view_transform = 'Standard'
bpy.context.view_layer.update()

# ---- added for rendering (the .blend has no active camera and no usable light): camera, sun
cam_auto = bpy.data.cameras.new('AutoCamera')
cam_auto.lens = 50.0
cam_auto.sensor_width = 36.0
cam_auto.clip_end = 1000.0
ob_auto_camera = bpy.data.objects.new('AutoCamera', cam_auto)
scene.collection.objects.link(ob_auto_camera)
ob_auto_camera.location = (3.0748, -3.71629, 3.80734)
ob_auto_camera.rotation_euler = (1.09748, -7.21219e-08, 0.694738)
scene.camera = ob_auto_camera
light_auto_sun = bpy.data.lights.new('AutoSun', 'SUN')
light_auto_sun.energy = 3.0
light_auto_sun.angle = 0.0523599
ob_auto_sun = bpy.data.objects.new('AutoSun', light_auto_sun)
scene.collection.objects.link(ob_auto_sun)
ob_auto_sun.rotation_euler = (0.872665, 0.174533, 0.523599)
bpy.context.view_layer.update()
